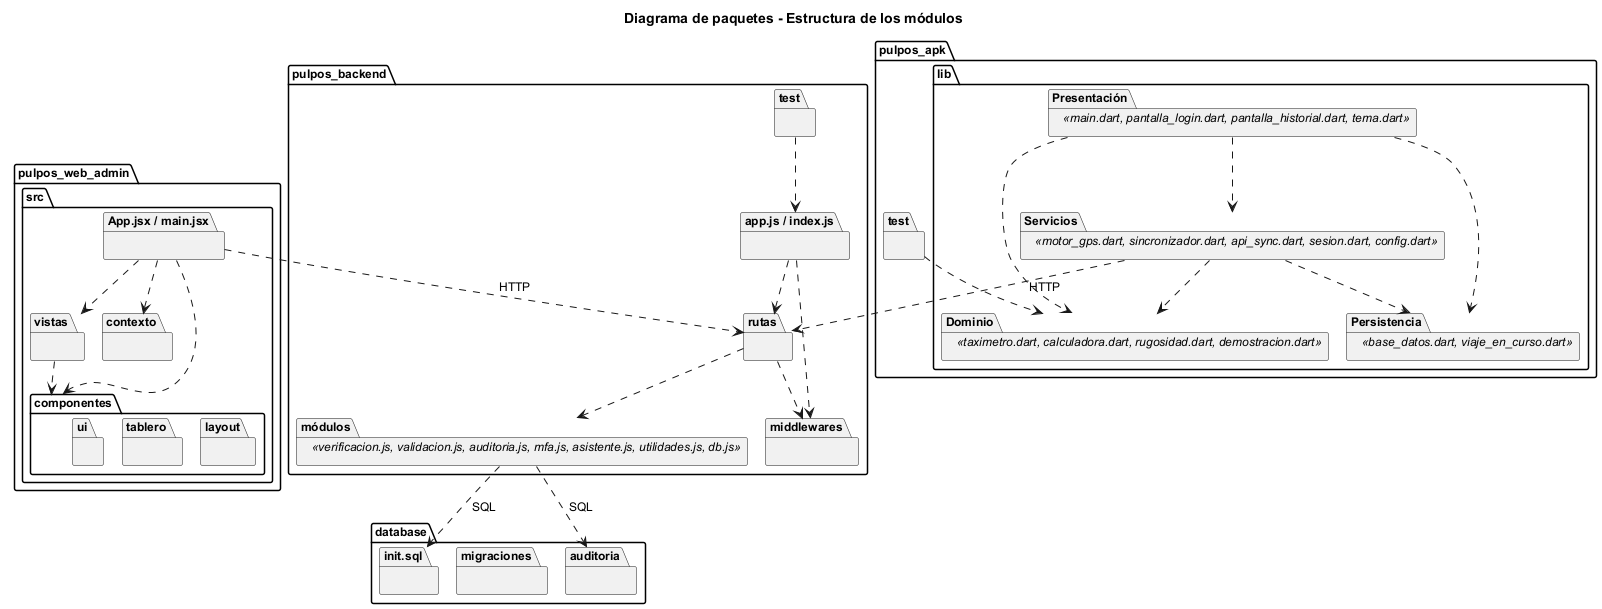

The diagram above was rendered by PlantUML. Its source (embedded in the PNG):
@startuml paq01_paquetes
!pragma layout smetana
!include estilo.iuml
title Diagrama de paquetes - Estructura de los módulos
skinparam packageStyle folder

package pulpos_apk {
  package lib {
    package "Presentación" as apk_ui <<main.dart, pantalla_login.dart, pantalla_historial.dart, tema.dart>> {
    }
    package "Dominio" as apk_dom <<taximetro.dart, calculadora.dart, rugosidad.dart, demostracion.dart>> {
    }
    package "Servicios" as apk_srv <<motor_gps.dart, sincronizador.dart, api_sync.dart, sesion.dart, config.dart>> {
    }
    package "Persistencia" as apk_per <<base_datos.dart, viaje_en_curso.dart>> {
    }
  }
  package test as apk_test {
  }
}

package pulpos_backend {
  package "app.js / index.js" as be_app {
  }
  package rutas {
  }
  package middlewares {
  }
  package "módulos" as be_mod <<verificacion.js, validacion.js, auditoria.js, mfa.js, asistente.js, utilidades.js, db.js>> {
  }
  package test as be_test {
  }
}

package pulpos_web_admin {
  package src {
    package "App.jsx / main.jsx" as web_app {
    }
    package vistas {
    }
    package componentes {
      package layout {
      }
      package tablero {
      }
      package ui {
      }
    }
    package contexto {
    }
  }
}

package database {
  package "init.sql" as db_init {
  }
  package migraciones {
  }
  package auditoria {
  }
}

apk_ui ..> apk_dom
apk_ui ..> apk_srv
apk_ui ..> apk_per
apk_srv ..> apk_per
apk_srv ..> apk_dom
apk_test ..> apk_dom

be_app ..> rutas
be_app ..> middlewares
rutas ..> middlewares
rutas ..> be_mod
be_test ..> be_app

web_app ..> vistas
web_app ..> componentes
web_app ..> contexto
vistas ..> componentes

apk_srv ..> rutas : HTTP
web_app ..> rutas : HTTP
be_mod ..> db_init : SQL
be_mod ..> auditoria : SQL
@enduml